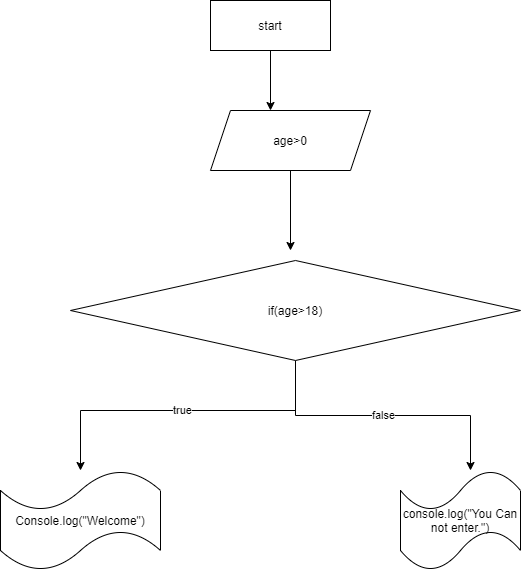

The diagram above was exported from draw.io. Its source (the exported page's mxGraphModel, read from the mxfile embedded in the PNG):
<mxGraphModel dx="1038" dy="579" grid="1" gridSize="10" guides="1" tooltips="1" connect="1" arrows="1" fold="1" page="1" pageScale="1" pageWidth="850" pageHeight="1100" math="0" shadow="0">
  <root>
    <mxCell id="0" />
    <mxCell id="1" parent="0" />
    <mxCell id="o5kt5MQtBHf0zhNFB6qm-2" style="edgeStyle=orthogonalEdgeStyle;rounded=0;orthogonalLoop=1;jettySize=auto;html=1;" edge="1" parent="1" source="o5kt5MQtBHf0zhNFB6qm-1">
      <mxGeometry relative="1" as="geometry">
        <mxPoint x="380" y="130" as="targetPoint" />
      </mxGeometry>
    </mxCell>
    <mxCell id="o5kt5MQtBHf0zhNFB6qm-1" value="start" style="rounded=0;whiteSpace=wrap;html=1;" vertex="1" parent="1">
      <mxGeometry x="320" y="20" width="120" height="50" as="geometry" />
    </mxCell>
    <mxCell id="o5kt5MQtBHf0zhNFB6qm-4" style="edgeStyle=orthogonalEdgeStyle;rounded=0;orthogonalLoop=1;jettySize=auto;html=1;" edge="1" parent="1" source="o5kt5MQtBHf0zhNFB6qm-3">
      <mxGeometry relative="1" as="geometry">
        <mxPoint x="400" y="270" as="targetPoint" />
      </mxGeometry>
    </mxCell>
    <mxCell id="o5kt5MQtBHf0zhNFB6qm-3" value="age&amp;gt;0" style="shape=parallelogram;perimeter=parallelogramPerimeter;whiteSpace=wrap;html=1;fixedSize=1;" vertex="1" parent="1">
      <mxGeometry x="320" y="130" width="160" height="60" as="geometry" />
    </mxCell>
    <mxCell id="o5kt5MQtBHf0zhNFB6qm-6" value="true" style="edgeStyle=orthogonalEdgeStyle;rounded=0;orthogonalLoop=1;jettySize=auto;html=1;" edge="1" parent="1" source="o5kt5MQtBHf0zhNFB6qm-5">
      <mxGeometry relative="1" as="geometry">
        <mxPoint x="190" y="490" as="targetPoint" />
        <Array as="points">
          <mxPoint x="405" y="430" />
          <mxPoint x="190" y="430" />
        </Array>
      </mxGeometry>
    </mxCell>
    <mxCell id="o5kt5MQtBHf0zhNFB6qm-8" value="false" style="edgeStyle=orthogonalEdgeStyle;rounded=0;orthogonalLoop=1;jettySize=auto;html=1;" edge="1" parent="1" source="o5kt5MQtBHf0zhNFB6qm-5">
      <mxGeometry relative="1" as="geometry">
        <mxPoint x="580" y="490" as="targetPoint" />
      </mxGeometry>
    </mxCell>
    <mxCell id="o5kt5MQtBHf0zhNFB6qm-5" value="if(age&amp;gt;18)" style="rhombus;whiteSpace=wrap;html=1;" vertex="1" parent="1">
      <mxGeometry x="180" y="280" width="450" height="100" as="geometry" />
    </mxCell>
    <mxCell id="o5kt5MQtBHf0zhNFB6qm-7" value="Console.log(&quot;Welcome&quot;)" style="shape=tape;whiteSpace=wrap;html=1;" vertex="1" parent="1">
      <mxGeometry x="110" y="490" width="160" height="100" as="geometry" />
    </mxCell>
    <mxCell id="o5kt5MQtBHf0zhNFB6qm-9" value="console.log(&quot;You Can not enter.&quot;)" style="shape=tape;whiteSpace=wrap;html=1;" vertex="1" parent="1">
      <mxGeometry x="510" y="490" width="120" height="100" as="geometry" />
    </mxCell>
  </root>
</mxGraphModel>